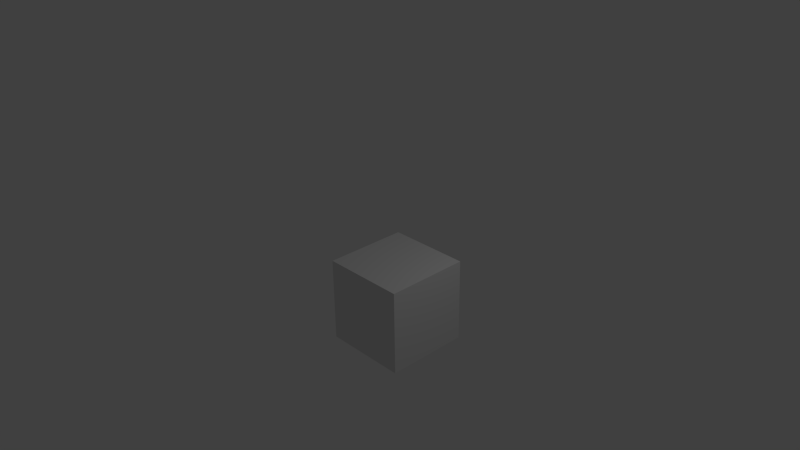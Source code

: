 # Source: animateDemo.blend  (saved by Blender 2.66.1; exported with 4.5.12 LTS)
import bpy
from mathutils import Matrix  # noqa: F401  (used for matrix-valued properties, if any)

bpy.ops.wm.read_factory_settings(use_empty=True)
scene = bpy.context.scene
scene.name = 'Scene'

# ---- collections
col_collection_1 = bpy.data.collections.new('Collection 1'); scene.collection.children.link(col_collection_1)

# ---- materials (node trees are filled in below, after node groups)
mat_material = bpy.data.materials.new('Material')
mat_material.alpha_threshold = 0.0
mat_material.use_transparent_shadow = False
mat_material.roughness = 0.5
mat_material.line_color = (0.0, 0.0, 0.0, 1.0)

# ---- material node trees

# ---- world
world_world = bpy.data.worlds.new('World'); scene.world = world_world
world_world.color = (0.05088, 0.05088, 0.05088)
world_world.use_sun_shadow = False
world_world.sun_shadow_jitter_overblur = 0.0
world_world.cycles.sampling_method = 'MANUAL'
world_world.cycles.sample_map_resolution = 256

# ---- cameras
cam_camera = bpy.data.cameras.new('Camera')
cam_camera.clip_end = 100.0
cam_camera.lens = 35.0
cam_camera.sensor_width = 32.0
cam_camera.sensor_height = 18.0
cam_camera.ortho_scale = 7.314
cam_camera.dof.focus_distance = 0.0
cam_camera.dof.aperture_fstop = 128.0

# ---- lights
light_lamp = bpy.data.lights.new('Lamp', 'POINT')
light_lamp.transmission_factor = 0.0
light_lamp.cutoff_distance = 30.0
light_lamp.energy = 100.0
light_lamp.shadow_buffer_clip_start = 1.001
light_lamp.shadow_soft_size = 0.1
light_lamp.shadow_maximum_resolution = 0.006
light_lamp.use_absolute_resolution = True
light_lamp.cycles.use_multiple_importance_sampling = False

# ---- meshes
me_cube = bpy.data.meshes.new('Cube')
me_cube.from_pydata([(1.0, 1.0, -1.0), (1.0, -1.0, -1.0), (-1.0, -1.0, -1.0), (-1.0, 1.0, -1.0), (1.0, 1.0, 1.0), (1.0, -1.0, 1.0), (-1.0, -1.0, 1.0), (-1.0, 1.0, 1.0)], [], [(0, 1, 2, 3), (4, 7, 6, 5), (0, 4, 5, 1), (1, 5, 6, 2), (2, 6, 7, 3), (4, 0, 3, 7)])
me_cube.materials.append(mat_material)
me_cube.use_remesh_preserve_volume = False
me_cube.use_remesh_preserve_attributes = False
me_cube.use_mirror_vertex_groups = False
me_cube.update()

# ---- objects
ob_cube = bpy.data.objects.new('Cube', me_cube)
ob_lamp = bpy.data.objects.new('Lamp', light_lamp)
ob_camera = bpy.data.objects.new('Camera', cam_camera)

# ---- transforms, parenting, visibility, modifiers, constraints
ob_cube.location = (0.0, 0.0, 0.0)
ob_cube.lock_rotations_4d = False
ob_cube.empty_display_type = 'ARROWS'
ob_cube.lineart.crease_threshold = 0.0
ob_lamp.location = (4.076, 1.005, 5.904)
ob_lamp.rotation_euler = (0.6503, 0.05522, 1.866)
ob_lamp.lock_rotations_4d = False
ob_lamp.empty_display_type = 'ARROWS'
ob_lamp.color = (0.0, 0.0, 0.0, 0.0)
ob_lamp.lineart.crease_threshold = 0.0
ob_camera.location = (12.48, -11.51, 10.34)
ob_camera.rotation_euler = (1.109, 0.01082, 0.8149)
ob_camera.lock_rotations_4d = False
ob_camera.empty_display_type = 'ARROWS'
ob_camera.color = (0.0, 0.0, 0.0, 0.0)
ob_camera.display_type = 'WIRE'
ob_camera.lineart.crease_threshold = 0.0

# ---- collection membership
col_collection_1.objects.link(ob_cube)
col_collection_1.objects.link(ob_lamp)
col_collection_1.objects.link(ob_camera)

# ---- scene / render settings (as saved in the file)
scene.camera = ob_camera
scene.frame_start = 1; scene.frame_end = 250; scene.frame_set(0)
scene.render.engine = 'BLENDER_EEVEE_NEXT'
scene.render.image_settings.color_mode = 'RGB'
scene.render.image_settings.compression = 90
scene.render.resolution_percentage = 50
scene.render.dither_intensity = 0.0
scene.render.bake_margin = 2
scene.cycles.use_denoising = False
scene.cycles.samples = 10
scene.cycles.sampling_pattern = 'TABULATED_SOBOL'
scene.cycles.light_sampling_threshold = 0.0
scene.cycles.use_adaptive_sampling = False
scene.cycles.use_light_tree = False
scene.cycles.blur_glossy = 0.0
scene.cycles.volume_bounces = 1
scene.cycles.pixel_filter_type = 'GAUSSIAN'
scene.cycles.sample_clamp_indirect = 0.0
scene.view_settings.view_transform = 'Standard'
scene.unit_settings.scale_length = 0.2
bpy.context.view_layer.update()
